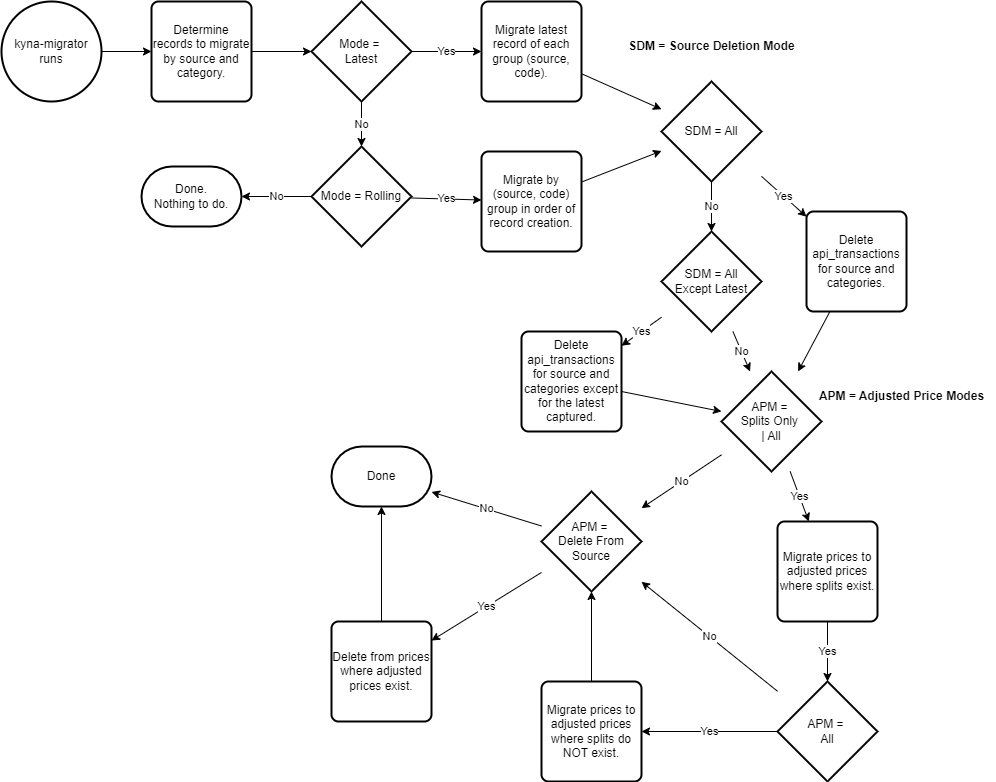

The diagram above was exported from draw.io. Its source (the exported page's mxGraphModel, read from the mxfile embedded in the PNG):
<mxGraphModel dx="1036" dy="702" grid="0" gridSize="10" guides="1" tooltips="1" connect="1" arrows="1" fold="1" page="1" pageScale="1" pageWidth="850" pageHeight="1100" math="0" shadow="0">
  <root>
    <mxCell id="0" />
    <mxCell id="1" parent="0" />
    <mxCell id="pl8Q2NKjYbjDPYYfXmw1-1" value="Determine records to migrate by source and category." style="rounded=1;whiteSpace=wrap;html=1;absoluteArcSize=1;arcSize=14;strokeWidth=2;" vertex="1" parent="1">
      <mxGeometry x="180" y="30" width="100" height="100" as="geometry" />
    </mxCell>
    <mxCell id="pl8Q2NKjYbjDPYYfXmw1-5" style="rounded=0;orthogonalLoop=1;jettySize=auto;html=1;" edge="1" parent="1" source="pl8Q2NKjYbjDPYYfXmw1-1" target="pl8Q2NKjYbjDPYYfXmw1-4">
      <mxGeometry relative="1" as="geometry">
        <mxPoint x="480" y="80" as="sourcePoint" />
      </mxGeometry>
    </mxCell>
    <mxCell id="pl8Q2NKjYbjDPYYfXmw1-7" value="No" style="edgeStyle=none;rounded=0;orthogonalLoop=1;jettySize=auto;html=1;" edge="1" parent="1" source="pl8Q2NKjYbjDPYYfXmw1-4" target="pl8Q2NKjYbjDPYYfXmw1-6">
      <mxGeometry relative="1" as="geometry" />
    </mxCell>
    <mxCell id="pl8Q2NKjYbjDPYYfXmw1-9" value="Yes" style="edgeStyle=none;rounded=0;orthogonalLoop=1;jettySize=auto;html=1;" edge="1" parent="1" source="pl8Q2NKjYbjDPYYfXmw1-4" target="pl8Q2NKjYbjDPYYfXmw1-8">
      <mxGeometry relative="1" as="geometry" />
    </mxCell>
    <mxCell id="pl8Q2NKjYbjDPYYfXmw1-4" value="Mode =&amp;nbsp;&lt;br&gt;Latest" style="strokeWidth=2;html=1;shape=mxgraph.flowchart.decision;whiteSpace=wrap;" vertex="1" parent="1">
      <mxGeometry x="340" y="30" width="100" height="100" as="geometry" />
    </mxCell>
    <mxCell id="pl8Q2NKjYbjDPYYfXmw1-12" value="Yes" style="edgeStyle=none;rounded=0;orthogonalLoop=1;jettySize=auto;html=1;" edge="1" parent="1" source="pl8Q2NKjYbjDPYYfXmw1-6" target="pl8Q2NKjYbjDPYYfXmw1-10">
      <mxGeometry relative="1" as="geometry" />
    </mxCell>
    <mxCell id="pl8Q2NKjYbjDPYYfXmw1-14" value="No" style="edgeStyle=none;rounded=0;orthogonalLoop=1;jettySize=auto;html=1;" edge="1" parent="1" source="pl8Q2NKjYbjDPYYfXmw1-6" target="pl8Q2NKjYbjDPYYfXmw1-13">
      <mxGeometry relative="1" as="geometry" />
    </mxCell>
    <mxCell id="pl8Q2NKjYbjDPYYfXmw1-6" value="Mode = Rolling" style="strokeWidth=2;html=1;shape=mxgraph.flowchart.decision;whiteSpace=wrap;" vertex="1" parent="1">
      <mxGeometry x="340" y="175" width="100" height="100" as="geometry" />
    </mxCell>
    <mxCell id="pl8Q2NKjYbjDPYYfXmw1-24" style="edgeStyle=none;rounded=0;orthogonalLoop=1;jettySize=auto;html=1;" edge="1" parent="1" source="pl8Q2NKjYbjDPYYfXmw1-8" target="pl8Q2NKjYbjDPYYfXmw1-15">
      <mxGeometry relative="1" as="geometry" />
    </mxCell>
    <mxCell id="pl8Q2NKjYbjDPYYfXmw1-8" value="Migrate latest record of each group (source, code)." style="rounded=1;whiteSpace=wrap;html=1;absoluteArcSize=1;arcSize=14;strokeWidth=2;" vertex="1" parent="1">
      <mxGeometry x="510" y="30" width="100" height="100" as="geometry" />
    </mxCell>
    <mxCell id="pl8Q2NKjYbjDPYYfXmw1-23" style="edgeStyle=none;rounded=0;orthogonalLoop=1;jettySize=auto;html=1;" edge="1" parent="1" source="pl8Q2NKjYbjDPYYfXmw1-10" target="pl8Q2NKjYbjDPYYfXmw1-15">
      <mxGeometry relative="1" as="geometry" />
    </mxCell>
    <mxCell id="pl8Q2NKjYbjDPYYfXmw1-10" value="Migrate by (source, code) group in order of record creation." style="rounded=1;whiteSpace=wrap;html=1;absoluteArcSize=1;arcSize=14;strokeWidth=2;" vertex="1" parent="1">
      <mxGeometry x="510" y="180" width="100" height="100" as="geometry" />
    </mxCell>
    <mxCell id="pl8Q2NKjYbjDPYYfXmw1-13" value="Done.&lt;br&gt;Nothing to do." style="strokeWidth=2;html=1;shape=mxgraph.flowchart.terminator;whiteSpace=wrap;" vertex="1" parent="1">
      <mxGeometry x="170" y="195" width="100" height="60" as="geometry" />
    </mxCell>
    <mxCell id="pl8Q2NKjYbjDPYYfXmw1-18" value="No" style="edgeStyle=none;rounded=0;orthogonalLoop=1;jettySize=auto;html=1;" edge="1" parent="1" source="pl8Q2NKjYbjDPYYfXmw1-15" target="pl8Q2NKjYbjDPYYfXmw1-17">
      <mxGeometry relative="1" as="geometry" />
    </mxCell>
    <mxCell id="pl8Q2NKjYbjDPYYfXmw1-22" value="Yes" style="edgeStyle=none;rounded=0;orthogonalLoop=1;jettySize=auto;html=1;" edge="1" parent="1" source="pl8Q2NKjYbjDPYYfXmw1-15" target="pl8Q2NKjYbjDPYYfXmw1-19">
      <mxGeometry relative="1" as="geometry" />
    </mxCell>
    <mxCell id="pl8Q2NKjYbjDPYYfXmw1-15" value="SDM = All" style="strokeWidth=2;html=1;shape=mxgraph.flowchart.decision;whiteSpace=wrap;" vertex="1" parent="1">
      <mxGeometry x="690" y="110" width="100" height="100" as="geometry" />
    </mxCell>
    <mxCell id="pl8Q2NKjYbjDPYYfXmw1-16" value="&lt;b&gt;SDM = Source Deletion Mode&lt;/b&gt;" style="text;html=1;align=center;verticalAlign=middle;resizable=0;points=[];autosize=1;strokeColor=none;fillColor=none;" vertex="1" parent="1">
      <mxGeometry x="645" y="60" width="190" height="30" as="geometry" />
    </mxCell>
    <mxCell id="pl8Q2NKjYbjDPYYfXmw1-21" value="Yes" style="edgeStyle=none;rounded=0;orthogonalLoop=1;jettySize=auto;html=1;" edge="1" parent="1" source="pl8Q2NKjYbjDPYYfXmw1-17" target="pl8Q2NKjYbjDPYYfXmw1-20">
      <mxGeometry relative="1" as="geometry" />
    </mxCell>
    <mxCell id="pl8Q2NKjYbjDPYYfXmw1-31" value="No" style="edgeStyle=none;rounded=0;orthogonalLoop=1;jettySize=auto;html=1;" edge="1" parent="1" source="pl8Q2NKjYbjDPYYfXmw1-17" target="pl8Q2NKjYbjDPYYfXmw1-34">
      <mxGeometry relative="1" as="geometry" />
    </mxCell>
    <mxCell id="pl8Q2NKjYbjDPYYfXmw1-17" value="SDM = All&lt;br&gt;Except Latest" style="strokeWidth=2;html=1;shape=mxgraph.flowchart.decision;whiteSpace=wrap;" vertex="1" parent="1">
      <mxGeometry x="690" y="260" width="100" height="100" as="geometry" />
    </mxCell>
    <mxCell id="pl8Q2NKjYbjDPYYfXmw1-33" style="edgeStyle=none;rounded=0;orthogonalLoop=1;jettySize=auto;html=1;" edge="1" parent="1" source="pl8Q2NKjYbjDPYYfXmw1-19" target="pl8Q2NKjYbjDPYYfXmw1-34">
      <mxGeometry relative="1" as="geometry" />
    </mxCell>
    <mxCell id="pl8Q2NKjYbjDPYYfXmw1-19" value="Delete api_transactions&lt;br&gt;for source and categories." style="rounded=1;whiteSpace=wrap;html=1;absoluteArcSize=1;arcSize=14;strokeWidth=2;" vertex="1" parent="1">
      <mxGeometry x="835" y="240" width="100" height="100" as="geometry" />
    </mxCell>
    <mxCell id="pl8Q2NKjYbjDPYYfXmw1-36" style="edgeStyle=none;rounded=0;orthogonalLoop=1;jettySize=auto;html=1;" edge="1" parent="1" source="pl8Q2NKjYbjDPYYfXmw1-20" target="pl8Q2NKjYbjDPYYfXmw1-34">
      <mxGeometry relative="1" as="geometry" />
    </mxCell>
    <mxCell id="pl8Q2NKjYbjDPYYfXmw1-20" value="Delete api_transactions for source and categories except for the latest captured." style="rounded=1;whiteSpace=wrap;html=1;absoluteArcSize=1;arcSize=14;strokeWidth=2;" vertex="1" parent="1">
      <mxGeometry x="550" y="360" width="100" height="100" as="geometry" />
    </mxCell>
    <mxCell id="pl8Q2NKjYbjDPYYfXmw1-39" value="Yes" style="edgeStyle=none;rounded=0;orthogonalLoop=1;jettySize=auto;html=1;" edge="1" parent="1" source="pl8Q2NKjYbjDPYYfXmw1-30" target="pl8Q2NKjYbjDPYYfXmw1-38">
      <mxGeometry relative="1" as="geometry" />
    </mxCell>
    <mxCell id="pl8Q2NKjYbjDPYYfXmw1-30" value="Migrate prices to adjusted prices where splits exist." style="rounded=1;whiteSpace=wrap;html=1;absoluteArcSize=1;arcSize=14;strokeWidth=2;" vertex="1" parent="1">
      <mxGeometry x="806" y="550" width="100" height="100" as="geometry" />
    </mxCell>
    <mxCell id="pl8Q2NKjYbjDPYYfXmw1-37" value="Yes" style="edgeStyle=none;rounded=0;orthogonalLoop=1;jettySize=auto;html=1;" edge="1" parent="1" source="pl8Q2NKjYbjDPYYfXmw1-34" target="pl8Q2NKjYbjDPYYfXmw1-30">
      <mxGeometry relative="1" as="geometry" />
    </mxCell>
    <mxCell id="pl8Q2NKjYbjDPYYfXmw1-43" value="No" style="edgeStyle=none;rounded=0;orthogonalLoop=1;jettySize=auto;html=1;" edge="1" parent="1" source="pl8Q2NKjYbjDPYYfXmw1-34" target="pl8Q2NKjYbjDPYYfXmw1-42">
      <mxGeometry relative="1" as="geometry" />
    </mxCell>
    <mxCell id="pl8Q2NKjYbjDPYYfXmw1-34" value="APM =&amp;nbsp;&lt;br&gt;Splits Only&amp;nbsp;&lt;br&gt;| All" style="strokeWidth=2;html=1;shape=mxgraph.flowchart.decision;whiteSpace=wrap;" vertex="1" parent="1">
      <mxGeometry x="750" y="400" width="100" height="100" as="geometry" />
    </mxCell>
    <mxCell id="pl8Q2NKjYbjDPYYfXmw1-35" value="&lt;b&gt;APM = Adjusted Price Modes&lt;/b&gt;" style="text;html=1;align=center;verticalAlign=middle;resizable=0;points=[];autosize=1;strokeColor=none;fillColor=none;" vertex="1" parent="1">
      <mxGeometry x="835" y="410" width="190" height="30" as="geometry" />
    </mxCell>
    <mxCell id="pl8Q2NKjYbjDPYYfXmw1-41" value="Yes" style="edgeStyle=none;rounded=0;orthogonalLoop=1;jettySize=auto;html=1;" edge="1" parent="1" source="pl8Q2NKjYbjDPYYfXmw1-38" target="pl8Q2NKjYbjDPYYfXmw1-40">
      <mxGeometry relative="1" as="geometry" />
    </mxCell>
    <mxCell id="pl8Q2NKjYbjDPYYfXmw1-44" value="No" style="edgeStyle=none;rounded=0;orthogonalLoop=1;jettySize=auto;html=1;" edge="1" parent="1" source="pl8Q2NKjYbjDPYYfXmw1-38" target="pl8Q2NKjYbjDPYYfXmw1-42">
      <mxGeometry relative="1" as="geometry" />
    </mxCell>
    <mxCell id="pl8Q2NKjYbjDPYYfXmw1-38" value="APM =&amp;nbsp;&lt;br&gt;All" style="strokeWidth=2;html=1;shape=mxgraph.flowchart.decision;whiteSpace=wrap;" vertex="1" parent="1">
      <mxGeometry x="806" y="710" width="100" height="100" as="geometry" />
    </mxCell>
    <mxCell id="pl8Q2NKjYbjDPYYfXmw1-45" style="edgeStyle=none;rounded=0;orthogonalLoop=1;jettySize=auto;html=1;" edge="1" parent="1" source="pl8Q2NKjYbjDPYYfXmw1-40" target="pl8Q2NKjYbjDPYYfXmw1-42">
      <mxGeometry relative="1" as="geometry" />
    </mxCell>
    <mxCell id="pl8Q2NKjYbjDPYYfXmw1-40" value="Migrate prices to adjusted prices where splits do NOT exist." style="rounded=1;whiteSpace=wrap;html=1;absoluteArcSize=1;arcSize=14;strokeWidth=2;" vertex="1" parent="1">
      <mxGeometry x="570" y="710" width="100" height="100" as="geometry" />
    </mxCell>
    <mxCell id="pl8Q2NKjYbjDPYYfXmw1-47" value="Yes" style="edgeStyle=none;rounded=0;orthogonalLoop=1;jettySize=auto;html=1;" edge="1" parent="1" source="pl8Q2NKjYbjDPYYfXmw1-42" target="pl8Q2NKjYbjDPYYfXmw1-46">
      <mxGeometry relative="1" as="geometry" />
    </mxCell>
    <mxCell id="pl8Q2NKjYbjDPYYfXmw1-51" value="No" style="edgeStyle=none;rounded=0;orthogonalLoop=1;jettySize=auto;html=1;" edge="1" parent="1" source="pl8Q2NKjYbjDPYYfXmw1-42" target="pl8Q2NKjYbjDPYYfXmw1-49">
      <mxGeometry relative="1" as="geometry" />
    </mxCell>
    <mxCell id="pl8Q2NKjYbjDPYYfXmw1-42" value="APM =&amp;nbsp;&lt;br&gt;Delete From&lt;br&gt;Source" style="strokeWidth=2;html=1;shape=mxgraph.flowchart.decision;whiteSpace=wrap;" vertex="1" parent="1">
      <mxGeometry x="570" y="520" width="100" height="100" as="geometry" />
    </mxCell>
    <mxCell id="pl8Q2NKjYbjDPYYfXmw1-50" style="edgeStyle=none;rounded=0;orthogonalLoop=1;jettySize=auto;html=1;" edge="1" parent="1" source="pl8Q2NKjYbjDPYYfXmw1-46" target="pl8Q2NKjYbjDPYYfXmw1-49">
      <mxGeometry relative="1" as="geometry" />
    </mxCell>
    <mxCell id="pl8Q2NKjYbjDPYYfXmw1-46" value="Delete from prices where adjusted prices exist." style="rounded=1;whiteSpace=wrap;html=1;absoluteArcSize=1;arcSize=14;strokeWidth=2;" vertex="1" parent="1">
      <mxGeometry x="360" y="650" width="100" height="100" as="geometry" />
    </mxCell>
    <mxCell id="pl8Q2NKjYbjDPYYfXmw1-49" value="Done" style="strokeWidth=2;html=1;shape=mxgraph.flowchart.terminator;whiteSpace=wrap;" vertex="1" parent="1">
      <mxGeometry x="360" y="475" width="100" height="60" as="geometry" />
    </mxCell>
    <mxCell id="pl8Q2NKjYbjDPYYfXmw1-53" style="edgeStyle=none;rounded=0;orthogonalLoop=1;jettySize=auto;html=1;" edge="1" parent="1" source="pl8Q2NKjYbjDPYYfXmw1-52" target="pl8Q2NKjYbjDPYYfXmw1-1">
      <mxGeometry relative="1" as="geometry" />
    </mxCell>
    <mxCell id="pl8Q2NKjYbjDPYYfXmw1-52" value="kyna-migrator&lt;br&gt;runs" style="strokeWidth=2;html=1;shape=mxgraph.flowchart.start_2;whiteSpace=wrap;" vertex="1" parent="1">
      <mxGeometry x="30" y="30" width="100" height="100" as="geometry" />
    </mxCell>
  </root>
</mxGraphModel>